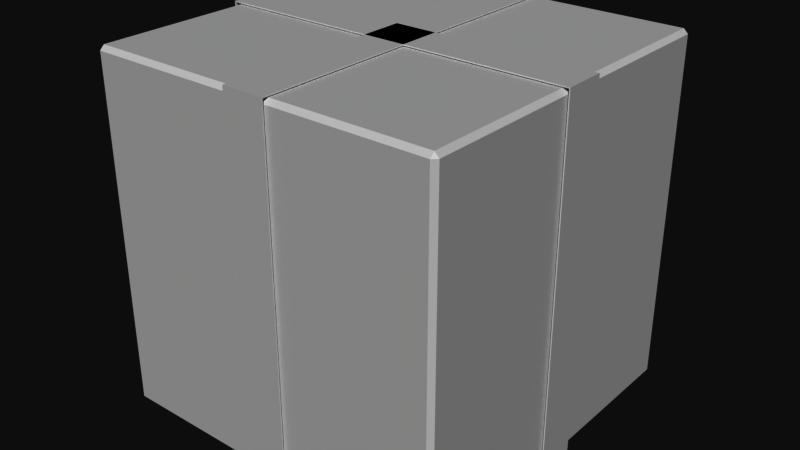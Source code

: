 # Source: present.blend  (saved by Blender 2.79.6; exported with 4.5.12 LTS)
import bpy
from mathutils import Matrix  # noqa: F401  (used for matrix-valued properties, if any)

bpy.ops.wm.read_factory_settings(use_empty=True)
scene = bpy.context.scene
scene.name = 'Scene'

# ---- collections
col_collection_1 = bpy.data.collections.new('Collection 1'); scene.collection.children.link(col_collection_1)

# ---- materials (node trees are filled in below, after node groups)
mat_ribbon = bpy.data.materials.new('Ribbon')
mat_ribbon.alpha_threshold = 0.0
mat_ribbon.roughness = 0.5
mat_wrappingpaper = bpy.data.materials.new('WrappingPaper')
mat_wrappingpaper.alpha_threshold = 0.0
mat_wrappingpaper.roughness = 0.5

# ---- material node trees
mat_ribbon.use_nodes = True; mat_ribbon.node_tree.nodes.clear()
_N = mat_ribbon.node_tree.nodes; _L = mat_ribbon.node_tree.links
n0 = _N.new('ShaderNodeOutputMaterial'); n0.name = 'Material Output'; n0.location = (300, 300)
n1 = _N.new('ShaderNodeBsdfDiffuse'); n1.name = 'Diffuse BSDF'; n1.location = (10, 300)
_L.new(n1.outputs[0], n0.inputs[0])
n0.is_active_output = True
mat_wrappingpaper.use_nodes = True; mat_wrappingpaper.node_tree.nodes.clear()
_N = mat_wrappingpaper.node_tree.nodes; _L = mat_wrappingpaper.node_tree.links
n0 = _N.new('ShaderNodeOutputMaterial'); n0.name = 'Material Output'; n0.location = (300, 300)
n1 = _N.new('ShaderNodeBsdfDiffuse'); n1.name = 'Diffuse BSDF'; n1.location = (10, 300)
_L.new(n1.outputs[0], n0.inputs[0])
n0.is_active_output = True

# ---- world
world_world = bpy.data.worlds.new('World'); scene.world = world_world
world_world.color = (0.05088, 0.05088, 0.05088)
world_world.use_sun_shadow = False
world_world.sun_shadow_jitter_overblur = 0.0

# ---- meshes
me_cube_001 = bpy.data.meshes.new('Cube.001')
me_cube_001.from_pydata([(-1.027, -0.1181, 2.033), (1.027, -0.1181, 2.033), (-1.027, 0.1181, 2.033), (1.027, 0.1181, 2.033), (-1.027, -0.1181, -0.02492), (1.027, -0.1181, -0.02492), (-1.027, 0.1181, -0.02492), (1.027, 0.1181, -0.02492), (0.1181, -1.027, 2.033), (0.1181, 1.027, 2.033), (-0.1181, -1.027, 2.033), (-0.1181, 1.027, 2.033), (0.1181, -1.027, -0.02492), (0.1181, 1.027, -0.02492), (-0.1181, -1.027, -0.02492), (-0.1181, 1.027, -0.02492)], [], [(0, 1, 3, 2), (3, 1, 5, 7), (0, 2, 6, 4), (6, 7, 5, 4), (8, 9, 11, 10), (11, 9, 13, 15), (8, 10, 14, 12), (14, 15, 13, 12)])
_uv = me_cube_001.uv_layers.new(name='UVMap')
_uv.uv.foreach_set('vector', [0.5667, 0.4376, 0.9503, 0.473, 0.9999, 0.525, 0.5001, 0.5011, 0.9999, 0.525, 0.9503, 0.473, 0.9333, 0.08743, 0.9999, 0.02398, 0.5667, 0.4376, 0.5001, 0.5011, 0.5001, 0.0001024, 0.5497, 0.05211, 0.5001, 0.0001024, 0.9999, 0.02398, 0.9333, 0.08743, 0.5497, 0.05211, 0.06665, 0.4376, 0.4503, 0.473, 0.4999, 0.525, 0.0001024, 0.5011, 0.4999, 0.525, 0.4503, 0.473, 0.4333, 0.08743, 0.4999, 0.02398, 0.06665, 0.4376, 0.0001024, 0.5011, 0.0001033, 0.0001024, 0.04968, 0.05211, 0.0001033, 0.0001024, 0.4999, 0.02398, 0.4333, 0.08743, 0.04968, 0.05211])
me_cube_001.materials.append(mat_ribbon)
me_cube_001.use_remesh_preserve_volume = False
me_cube_001.use_remesh_preserve_attributes = False
me_cube_001.use_mirror_vertex_groups = False
me_cube_001.update()
me_cube = bpy.data.meshes.new('Cube')
me_cube.from_pydata([(-1.0, -1.0, 0.0), (-1.0, -1.0, 2.0), (-1.0, 1.0, 0.0), (-1.0, 1.0, 2.0), (1.0, -1.0, 0.0), (1.0, -1.0, 2.0), (1.0, 1.0, 0.0), (1.0, 1.0, 2.0)], [], [(0, 1, 3, 2), (2, 3, 7, 6), (6, 7, 5, 4), (4, 5, 1, 0), (2, 6, 4, 0), (7, 3, 1, 5)])
_uv = me_cube.uv_layers.new(name='UVMap')
_uv.uv.foreach_set('vector', [0.0, 0.0, 1.0, 0.0, 1.0, 1.0, 0.0, 1.0, 0.0, 0.0, 1.0, 0.0, 1.0, 1.0, 0.0, 1.0, 0.0, 0.0, 1.0, 0.0, 1.0, 1.0, 0.0, 1.0, 0.0, 0.0, 1.0, 0.0, 1.0, 1.0, 0.0, 1.0, 0.0, 0.0, 1.0, 0.0, 1.0, 1.0, 0.0, 1.0, 0.0, 0.0, 1.0, 0.0, 1.0, 1.0, 0.0, 1.0])
me_cube.materials.append(mat_wrappingpaper)
me_cube.use_remesh_preserve_volume = False
me_cube.use_remesh_preserve_attributes = False
me_cube.use_mirror_vertex_groups = False
me_cube.update()

# ---- objects
ob_cube_001 = bpy.data.objects.new('Cube.001', me_cube_001)
ob_cube = bpy.data.objects.new('Cube', me_cube)

# ---- transforms, parenting, visibility, modifiers, constraints
ob_cube_001.location = (0.0, 0.0, 0.0)
ob_cube_001.scale = (0.9897, 0.9897, 0.9897)
ob_cube_001.lineart.crease_threshold = 0.0
_m = ob_cube_001.modifiers.new('Solidify', 'SOLIDIFY')
_m.nonmanifold_thickness_mode = 'FIXED'
_m.nonmanifold_merge_threshold = 0.0003
ob_cube.location = (0.0, 0.0, 0.0)
ob_cube.lineart.crease_threshold = 0.0
_m = ob_cube.modifiers.new('Bevel', 'BEVEL')
_m.width = 0.025
_m.width_pct = 0.025
_m.limit_method = 'NONE'
_m.spread = 0.0

# ---- collection membership
col_collection_1.objects.link(ob_cube_001)
col_collection_1.objects.link(ob_cube)

# ---- scene / render settings (as saved in the file)
scene.frame_start = 1; scene.frame_end = 250; scene.frame_set(1)
scene.render.engine = 'CYCLES'
scene.render.resolution_percentage = 50
scene.render.dither_intensity = 0.0
scene.cycles.use_denoising = False
scene.cycles.samples = 128
scene.cycles.sampling_pattern = 'TABULATED_SOBOL'
scene.cycles.use_adaptive_sampling = False
scene.cycles.use_light_tree = False
scene.cycles.max_bounces = 4
scene.view_settings.view_transform = 'Raw'
bpy.context.view_layer.update()

# ---- added for rendering (the .blend has no active camera and no usable light): camera, sun
cam_auto = bpy.data.cameras.new('AutoCamera')
cam_auto.lens = 50.0
cam_auto.sensor_width = 36.0
cam_auto.clip_end = 1000.0
ob_auto_camera = bpy.data.objects.new('AutoCamera', cam_auto)
scene.collection.objects.link(ob_auto_camera)
ob_auto_camera.location = (3.25995, -3.91194, 3.60166)
ob_auto_camera.rotation_euler = (1.09748, -7.21219e-08, 0.694738)
scene.camera = ob_auto_camera
light_auto_sun = bpy.data.lights.new('AutoSun', 'SUN')
light_auto_sun.energy = 3.0
light_auto_sun.angle = 0.0523599
ob_auto_sun = bpy.data.objects.new('AutoSun', light_auto_sun)
scene.collection.objects.link(ob_auto_sun)
ob_auto_sun.rotation_euler = (0.872665, 0.174533, 0.523599)
bpy.context.view_layer.update()
